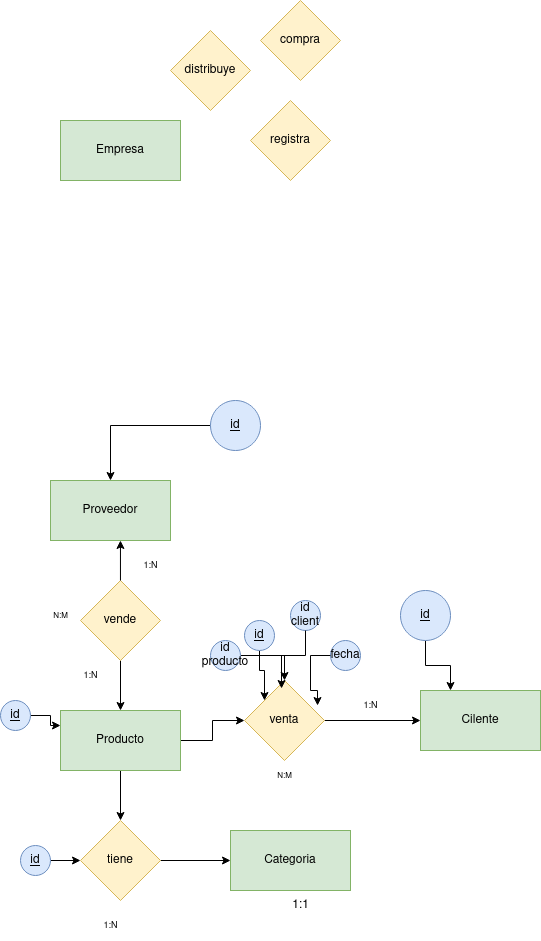

The diagram above was exported from draw.io. Its source (the exported page's mxGraphModel, read from the mxfile embedded in the PNG):
<mxGraphModel dx="1434" dy="795" grid="1" gridSize="10" guides="1" tooltips="1" connect="1" arrows="1" fold="1" page="1" pageScale="1" pageWidth="827" pageHeight="1169" math="0" shadow="0">
  <root>
    <mxCell id="0" />
    <mxCell id="1" parent="0" />
    <mxCell id="mjoI5Iw4LUA4hYQsk_tV-1" value="Proveedor " style="rounded=0;whiteSpace=wrap;html=1;fillColor=#d5e8d4;strokeColor=#82b366;" parent="1" vertex="1">
      <mxGeometry x="140" y="500" width="120" height="60" as="geometry" />
    </mxCell>
    <mxCell id="mjoI5Iw4LUA4hYQsk_tV-2" value="Cilente" style="rounded=0;whiteSpace=wrap;html=1;fillColor=#d5e8d4;strokeColor=#82b366;" parent="1" vertex="1">
      <mxGeometry x="510" y="710" width="120" height="60" as="geometry" />
    </mxCell>
    <mxCell id="mjoI5Iw4LUA4hYQsk_tV-16" style="edgeStyle=orthogonalEdgeStyle;rounded=0;orthogonalLoop=1;jettySize=auto;html=1;entryX=0;entryY=0.5;entryDx=0;entryDy=0;" parent="1" source="mjoI5Iw4LUA4hYQsk_tV-3" target="mjoI5Iw4LUA4hYQsk_tV-15" edge="1">
      <mxGeometry relative="1" as="geometry" />
    </mxCell>
    <mxCell id="mjoI5Iw4LUA4hYQsk_tV-19" style="edgeStyle=orthogonalEdgeStyle;rounded=0;orthogonalLoop=1;jettySize=auto;html=1;" parent="1" source="mjoI5Iw4LUA4hYQsk_tV-3" target="mjoI5Iw4LUA4hYQsk_tV-10" edge="1">
      <mxGeometry relative="1" as="geometry" />
    </mxCell>
    <mxCell id="mjoI5Iw4LUA4hYQsk_tV-3" value="Producto" style="rounded=0;whiteSpace=wrap;html=1;fillColor=#d5e8d4;strokeColor=#82b366;" parent="1" vertex="1">
      <mxGeometry x="150" y="730" width="120" height="60" as="geometry" />
    </mxCell>
    <mxCell id="mjoI5Iw4LUA4hYQsk_tV-4" value="Categoria" style="rounded=0;whiteSpace=wrap;html=1;fillColor=#d5e8d4;strokeColor=#82b366;" parent="1" vertex="1">
      <mxGeometry x="320" y="850" width="120" height="60" as="geometry" />
    </mxCell>
    <mxCell id="mjoI5Iw4LUA4hYQsk_tV-5" value="Empresa" style="rounded=0;whiteSpace=wrap;html=1;fillColor=#d5e8d4;strokeColor=#82b366;" parent="1" vertex="1">
      <mxGeometry x="150" y="140" width="120" height="60" as="geometry" />
    </mxCell>
    <mxCell id="mjoI5Iw4LUA4hYQsk_tV-6" value="distribuye" style="rhombus;whiteSpace=wrap;html=1;fillColor=#fff2cc;strokeColor=#d6b656;" parent="1" vertex="1">
      <mxGeometry x="260" y="50" width="80" height="80" as="geometry" />
    </mxCell>
    <mxCell id="mjoI5Iw4LUA4hYQsk_tV-8" value="compra" style="rhombus;whiteSpace=wrap;html=1;fillColor=#fff2cc;strokeColor=#d6b656;" parent="1" vertex="1">
      <mxGeometry x="350" y="20" width="80" height="80" as="geometry" />
    </mxCell>
    <mxCell id="mjoI5Iw4LUA4hYQsk_tV-20" style="edgeStyle=orthogonalEdgeStyle;rounded=0;orthogonalLoop=1;jettySize=auto;html=1;entryX=0;entryY=0.5;entryDx=0;entryDy=0;" parent="1" source="mjoI5Iw4LUA4hYQsk_tV-10" target="mjoI5Iw4LUA4hYQsk_tV-4" edge="1">
      <mxGeometry relative="1" as="geometry" />
    </mxCell>
    <mxCell id="mjoI5Iw4LUA4hYQsk_tV-10" value="tiene" style="rhombus;whiteSpace=wrap;html=1;fillColor=#fff2cc;strokeColor=#d6b656;" parent="1" vertex="1">
      <mxGeometry x="170" y="840" width="80" height="80" as="geometry" />
    </mxCell>
    <mxCell id="mjoI5Iw4LUA4hYQsk_tV-11" value="registra" style="rhombus;whiteSpace=wrap;html=1;fillColor=#fff2cc;strokeColor=#d6b656;" parent="1" vertex="1">
      <mxGeometry x="340" y="120" width="80" height="80" as="geometry" />
    </mxCell>
    <mxCell id="mjoI5Iw4LUA4hYQsk_tV-14" style="edgeStyle=orthogonalEdgeStyle;rounded=0;orthogonalLoop=1;jettySize=auto;html=1;entryX=0.5;entryY=0;entryDx=0;entryDy=0;" parent="1" source="mjoI5Iw4LUA4hYQsk_tV-12" target="mjoI5Iw4LUA4hYQsk_tV-3" edge="1">
      <mxGeometry relative="1" as="geometry" />
    </mxCell>
    <mxCell id="mjoI5Iw4LUA4hYQsk_tV-12" value="vende" style="rhombus;whiteSpace=wrap;html=1;fillColor=#fff2cc;strokeColor=#d6b656;" parent="1" vertex="1">
      <mxGeometry x="170" y="600" width="80" height="80" as="geometry" />
    </mxCell>
    <mxCell id="mjoI5Iw4LUA4hYQsk_tV-13" style="edgeStyle=orthogonalEdgeStyle;rounded=0;orthogonalLoop=1;jettySize=auto;html=1;entryX=0.583;entryY=1;entryDx=0;entryDy=0;entryPerimeter=0;" parent="1" source="mjoI5Iw4LUA4hYQsk_tV-12" target="mjoI5Iw4LUA4hYQsk_tV-1" edge="1">
      <mxGeometry relative="1" as="geometry" />
    </mxCell>
    <mxCell id="mjoI5Iw4LUA4hYQsk_tV-18" style="edgeStyle=orthogonalEdgeStyle;rounded=0;orthogonalLoop=1;jettySize=auto;html=1;entryX=0;entryY=0.5;entryDx=0;entryDy=0;" parent="1" source="mjoI5Iw4LUA4hYQsk_tV-15" target="mjoI5Iw4LUA4hYQsk_tV-2" edge="1">
      <mxGeometry relative="1" as="geometry" />
    </mxCell>
    <mxCell id="mjoI5Iw4LUA4hYQsk_tV-15" value="venta" style="rhombus;whiteSpace=wrap;html=1;fillColor=#fff2cc;strokeColor=#d6b656;" parent="1" vertex="1">
      <mxGeometry x="334" y="700" width="80" height="80" as="geometry" />
    </mxCell>
    <mxCell id="mjoI5Iw4LUA4hYQsk_tV-32" style="edgeStyle=orthogonalEdgeStyle;rounded=0;orthogonalLoop=1;jettySize=auto;html=1;" parent="1" source="mjoI5Iw4LUA4hYQsk_tV-21" target="mjoI5Iw4LUA4hYQsk_tV-1" edge="1">
      <mxGeometry relative="1" as="geometry" />
    </mxCell>
    <mxCell id="mjoI5Iw4LUA4hYQsk_tV-21" value="&lt;u&gt;id&lt;/u&gt;" style="ellipse;whiteSpace=wrap;html=1;aspect=fixed;fillColor=#dae8fc;strokeColor=#6c8ebf;" parent="1" vertex="1">
      <mxGeometry x="300" y="420" width="50" height="50" as="geometry" />
    </mxCell>
    <mxCell id="mjoI5Iw4LUA4hYQsk_tV-38" style="edgeStyle=orthogonalEdgeStyle;rounded=0;orthogonalLoop=1;jettySize=auto;html=1;entryX=0.25;entryY=0;entryDx=0;entryDy=0;" parent="1" source="mjoI5Iw4LUA4hYQsk_tV-23" target="mjoI5Iw4LUA4hYQsk_tV-2" edge="1">
      <mxGeometry relative="1" as="geometry" />
    </mxCell>
    <mxCell id="mjoI5Iw4LUA4hYQsk_tV-23" value="&lt;u&gt;id&lt;/u&gt;" style="ellipse;whiteSpace=wrap;html=1;aspect=fixed;fillColor=#dae8fc;strokeColor=#6c8ebf;" parent="1" vertex="1">
      <mxGeometry x="490" y="610" width="50" height="50" as="geometry" />
    </mxCell>
    <mxCell id="mjoI5Iw4LUA4hYQsk_tV-25" value="fecha" style="ellipse;whiteSpace=wrap;html=1;aspect=fixed;fillColor=#dae8fc;strokeColor=#6c8ebf;" parent="1" vertex="1">
      <mxGeometry x="420" y="660" width="30" height="30" as="geometry" />
    </mxCell>
    <mxCell id="mjoI5Iw4LUA4hYQsk_tV-35" style="edgeStyle=orthogonalEdgeStyle;rounded=0;orthogonalLoop=1;jettySize=auto;html=1;entryX=0;entryY=0;entryDx=0;entryDy=0;" parent="1" source="mjoI5Iw4LUA4hYQsk_tV-26" target="mjoI5Iw4LUA4hYQsk_tV-15" edge="1">
      <mxGeometry relative="1" as="geometry" />
    </mxCell>
    <mxCell id="mjoI5Iw4LUA4hYQsk_tV-26" value="&lt;u&gt;id&lt;/u&gt;" style="ellipse;whiteSpace=wrap;html=1;aspect=fixed;fillColor=#dae8fc;strokeColor=#6c8ebf;" parent="1" vertex="1">
      <mxGeometry x="334" y="640" width="30" height="30" as="geometry" />
    </mxCell>
    <mxCell id="mjoI5Iw4LUA4hYQsk_tV-34" style="edgeStyle=orthogonalEdgeStyle;rounded=0;orthogonalLoop=1;jettySize=auto;html=1;" parent="1" source="mjoI5Iw4LUA4hYQsk_tV-27" target="mjoI5Iw4LUA4hYQsk_tV-15" edge="1">
      <mxGeometry relative="1" as="geometry" />
    </mxCell>
    <mxCell id="mjoI5Iw4LUA4hYQsk_tV-27" value="id producto" style="ellipse;whiteSpace=wrap;html=1;aspect=fixed;fillColor=#dae8fc;strokeColor=#6c8ebf;" parent="1" vertex="1">
      <mxGeometry x="300" y="660" width="30" height="30" as="geometry" />
    </mxCell>
    <mxCell id="mjoI5Iw4LUA4hYQsk_tV-29" value="id client" style="ellipse;whiteSpace=wrap;html=1;aspect=fixed;fillColor=#dae8fc;strokeColor=#6c8ebf;" parent="1" vertex="1">
      <mxGeometry x="380" y="620" width="30" height="30" as="geometry" />
    </mxCell>
    <mxCell id="mjoI5Iw4LUA4hYQsk_tV-39" style="edgeStyle=orthogonalEdgeStyle;rounded=0;orthogonalLoop=1;jettySize=auto;html=1;" parent="1" source="mjoI5Iw4LUA4hYQsk_tV-30" target="mjoI5Iw4LUA4hYQsk_tV-10" edge="1">
      <mxGeometry relative="1" as="geometry" />
    </mxCell>
    <mxCell id="mjoI5Iw4LUA4hYQsk_tV-30" value="&lt;u&gt;id&lt;/u&gt;" style="ellipse;whiteSpace=wrap;html=1;aspect=fixed;fillColor=#dae8fc;strokeColor=#6c8ebf;" parent="1" vertex="1">
      <mxGeometry x="110" y="865" width="30" height="30" as="geometry" />
    </mxCell>
    <mxCell id="mjoI5Iw4LUA4hYQsk_tV-33" style="edgeStyle=orthogonalEdgeStyle;rounded=0;orthogonalLoop=1;jettySize=auto;html=1;entryX=0;entryY=0.25;entryDx=0;entryDy=0;" parent="1" source="mjoI5Iw4LUA4hYQsk_tV-31" target="mjoI5Iw4LUA4hYQsk_tV-3" edge="1">
      <mxGeometry relative="1" as="geometry" />
    </mxCell>
    <mxCell id="mjoI5Iw4LUA4hYQsk_tV-31" value="&lt;u&gt;id&lt;/u&gt;" style="ellipse;whiteSpace=wrap;html=1;aspect=fixed;fillColor=#dae8fc;strokeColor=#6c8ebf;" parent="1" vertex="1">
      <mxGeometry x="90" y="720" width="30" height="30" as="geometry" />
    </mxCell>
    <mxCell id="mjoI5Iw4LUA4hYQsk_tV-36" style="edgeStyle=orthogonalEdgeStyle;rounded=0;orthogonalLoop=1;jettySize=auto;html=1;entryX=0.463;entryY=0.1;entryDx=0;entryDy=0;entryPerimeter=0;" parent="1" source="mjoI5Iw4LUA4hYQsk_tV-29" target="mjoI5Iw4LUA4hYQsk_tV-15" edge="1">
      <mxGeometry relative="1" as="geometry" />
    </mxCell>
    <mxCell id="mjoI5Iw4LUA4hYQsk_tV-37" style="edgeStyle=orthogonalEdgeStyle;rounded=0;orthogonalLoop=1;jettySize=auto;html=1;entryX=0.913;entryY=0.313;entryDx=0;entryDy=0;entryPerimeter=0;" parent="1" source="mjoI5Iw4LUA4hYQsk_tV-25" target="mjoI5Iw4LUA4hYQsk_tV-15" edge="1">
      <mxGeometry relative="1" as="geometry" />
    </mxCell>
    <mxCell id="mjoI5Iw4LUA4hYQsk_tV-40" value="&lt;font style=&quot;font-size: 8px;&quot;&gt;N:M&lt;/font&gt;" style="text;html=1;align=center;verticalAlign=middle;resizable=0;points=[];autosize=1;strokeColor=none;fillColor=none;" parent="1" vertex="1">
      <mxGeometry x="130" y="620" width="40" height="30" as="geometry" />
    </mxCell>
    <mxCell id="mjoI5Iw4LUA4hYQsk_tV-42" value="&lt;font style=&quot;font-size: 9px;&quot;&gt;1:N&lt;/font&gt;" style="text;html=1;align=center;verticalAlign=middle;resizable=0;points=[];autosize=1;strokeColor=none;fillColor=none;" parent="1" vertex="1">
      <mxGeometry x="160" y="680" width="40" height="30" as="geometry" />
    </mxCell>
    <mxCell id="mjoI5Iw4LUA4hYQsk_tV-43" value="&lt;font style=&quot;font-size: 9px;&quot;&gt;1:N&lt;/font&gt;" style="text;html=1;align=center;verticalAlign=middle;resizable=0;points=[];autosize=1;strokeColor=none;fillColor=none;" parent="1" vertex="1">
      <mxGeometry x="220" y="570" width="40" height="30" as="geometry" />
    </mxCell>
    <mxCell id="mjoI5Iw4LUA4hYQsk_tV-45" value="&lt;font style=&quot;font-size: 8px;&quot;&gt;N:M&lt;/font&gt;" style="text;html=1;align=center;verticalAlign=middle;resizable=0;points=[];autosize=1;strokeColor=none;fillColor=none;" parent="1" vertex="1">
      <mxGeometry x="354" y="780" width="40" height="30" as="geometry" />
    </mxCell>
    <mxCell id="mjoI5Iw4LUA4hYQsk_tV-46" value="&lt;font style=&quot;font-size: 9px;&quot;&gt;1:N&lt;/font&gt;" style="text;html=1;align=center;verticalAlign=middle;resizable=0;points=[];autosize=1;strokeColor=none;fillColor=none;" parent="1" vertex="1">
      <mxGeometry x="440" y="710" width="40" height="30" as="geometry" />
    </mxCell>
    <mxCell id="mjoI5Iw4LUA4hYQsk_tV-47" value="1:1" style="text;html=1;align=center;verticalAlign=middle;resizable=0;points=[];autosize=1;strokeColor=none;fillColor=none;" parent="1" vertex="1">
      <mxGeometry x="370" y="910" width="40" height="30" as="geometry" />
    </mxCell>
    <mxCell id="mjoI5Iw4LUA4hYQsk_tV-48" value="&lt;font style=&quot;font-size: 9px;&quot;&gt;1:N&lt;/font&gt;" style="text;html=1;align=center;verticalAlign=middle;resizable=0;points=[];autosize=1;strokeColor=none;fillColor=none;" parent="1" vertex="1">
      <mxGeometry x="180" y="930" width="40" height="30" as="geometry" />
    </mxCell>
  </root>
</mxGraphModel>